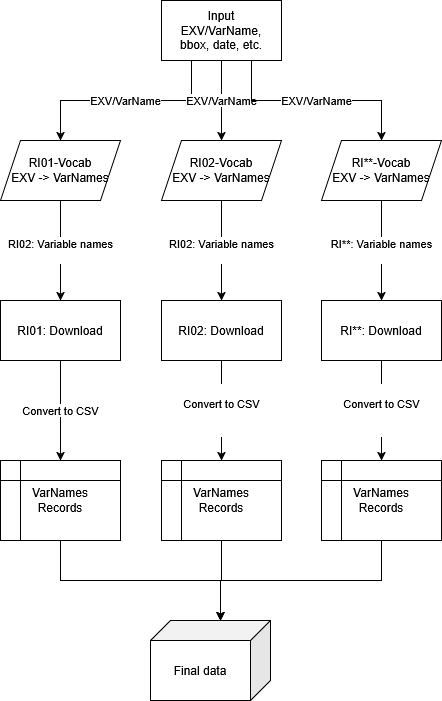

The diagram above was exported from draw.io. Its source (the exported page's mxGraphModel, read from the mxfile embedded in the PNG):
<mxGraphModel dx="1414" dy="871" grid="1" gridSize="10" guides="1" tooltips="1" connect="1" arrows="1" fold="1" page="1" pageScale="1" pageWidth="850" pageHeight="1100" math="0" shadow="0">
  <root>
    <mxCell id="0" />
    <mxCell id="1" parent="0" />
    <mxCell id="UJc20260uQrEC9iB5zFE-1" parent="1" style="rounded=0;whiteSpace=wrap;html=1;" value="&lt;div&gt;Input&lt;/div&gt;&lt;div&gt;EXV/VarName,&lt;/div&gt;&lt;div&gt;bbox, date, etc.&lt;/div&gt;" vertex="1">
      <mxGeometry height="60" width="120" x="361" y="40" as="geometry" />
    </mxCell>
    <mxCell id="UJc20260uQrEC9iB5zFE-2" parent="1" style="shape=parallelogram;perimeter=parallelogramPerimeter;whiteSpace=wrap;html=1;fixedSize=1;" value="&lt;div&gt;RI01-Vocab&lt;/div&gt;&lt;div&gt;EXV -&amp;gt; VarNames&lt;/div&gt;" vertex="1">
      <mxGeometry height="60" width="120" x="200" y="180" as="geometry" />
    </mxCell>
    <mxCell id="UJc20260uQrEC9iB5zFE-3" parent="1" style="shape=parallelogram;perimeter=parallelogramPerimeter;whiteSpace=wrap;html=1;fixedSize=1;" value="&lt;div&gt;RI02-Vocab&lt;/div&gt;&lt;div&gt;EXV -&amp;gt; VarNames&lt;/div&gt;" vertex="1">
      <mxGeometry height="60" width="120" x="361" y="180" as="geometry" />
    </mxCell>
    <mxCell id="UJc20260uQrEC9iB5zFE-4" parent="1" style="shape=parallelogram;perimeter=parallelogramPerimeter;whiteSpace=wrap;html=1;fixedSize=1;" value="&lt;div&gt;RI**-Vocab&lt;/div&gt;&lt;div&gt;EXV -&amp;gt; VarNames&lt;/div&gt;" vertex="1">
      <mxGeometry height="60" width="120" x="521" y="180" as="geometry" />
    </mxCell>
    <mxCell id="UJc20260uQrEC9iB5zFE-5" edge="1" parent="1" source="UJc20260uQrEC9iB5zFE-1" style="endArrow=classic;html=1;rounded=0;entryX=0.5;entryY=0;entryDx=0;entryDy=0;exitX=0.25;exitY=1;exitDx=0;exitDy=0;edgeStyle=orthogonalEdgeStyle;" target="UJc20260uQrEC9iB5zFE-2" value="EXV/VarName">
      <mxGeometry height="50" relative="1" width="50" as="geometry">
        <mxPoint x="191" y="110" as="sourcePoint" />
        <mxPoint x="241" y="60" as="targetPoint" />
      </mxGeometry>
    </mxCell>
    <mxCell id="UJc20260uQrEC9iB5zFE-6" edge="1" parent="1" source="UJc20260uQrEC9iB5zFE-1" style="endArrow=classic;html=1;rounded=0;entryX=0.5;entryY=0;entryDx=0;entryDy=0;exitX=0.5;exitY=1;exitDx=0;exitDy=0;edgeStyle=orthogonalEdgeStyle;" target="UJc20260uQrEC9iB5zFE-3" value="EXV/VarName">
      <mxGeometry height="50" relative="1" width="50" as="geometry">
        <mxPoint x="471" y="140" as="sourcePoint" />
        <mxPoint x="341" y="200" as="targetPoint" />
      </mxGeometry>
    </mxCell>
    <mxCell id="UJc20260uQrEC9iB5zFE-7" edge="1" parent="1" source="UJc20260uQrEC9iB5zFE-1" style="endArrow=classic;html=1;rounded=0;entryX=0.5;entryY=0;entryDx=0;entryDy=0;exitX=0.75;exitY=1;exitDx=0;exitDy=0;edgeStyle=orthogonalEdgeStyle;" target="UJc20260uQrEC9iB5zFE-4" value="EXV/VarName">
      <mxGeometry height="50" relative="1" width="50" as="geometry">
        <mxPoint as="offset" />
        <mxPoint x="571" y="310" as="sourcePoint" />
        <mxPoint x="441" y="370" as="targetPoint" />
      </mxGeometry>
    </mxCell>
    <mxCell id="UJc20260uQrEC9iB5zFE-8" parent="1" style="rounded=0;whiteSpace=wrap;html=1;" value="RI01:&amp;nbsp;Download" vertex="1">
      <mxGeometry height="60" width="120" x="200" y="340" as="geometry" />
    </mxCell>
    <mxCell id="UJc20260uQrEC9iB5zFE-10" parent="1" style="rounded=0;whiteSpace=wrap;html=1;" value="RI02: Download" vertex="1">
      <mxGeometry height="60" width="120" x="361" y="340" as="geometry" />
    </mxCell>
    <mxCell id="UJc20260uQrEC9iB5zFE-12" parent="1" style="rounded=0;whiteSpace=wrap;html=1;" value="RI**:&amp;nbsp;Download" vertex="1">
      <mxGeometry height="60" width="120" x="521" y="340" as="geometry" />
    </mxCell>
    <mxCell id="UJc20260uQrEC9iB5zFE-14" edge="1" parent="1" source="UJc20260uQrEC9iB5zFE-3" style="endArrow=classic;html=1;rounded=0;exitX=0.5;exitY=1;exitDx=0;exitDy=0;edgeStyle=orthogonalEdgeStyle;entryX=0.5;entryY=0;entryDx=0;entryDy=0;" target="UJc20260uQrEC9iB5zFE-10" value="RI02: Variable names&lt;div&gt;&lt;br/&gt;&lt;/div&gt;">
      <mxGeometry height="50" relative="1" width="50" as="geometry">
        <mxPoint x="251" y="280" as="sourcePoint" />
        <mxPoint x="251" y="380" as="targetPoint" />
      </mxGeometry>
    </mxCell>
    <mxCell id="UJc20260uQrEC9iB5zFE-15" edge="1" parent="1" source="UJc20260uQrEC9iB5zFE-4" style="endArrow=classic;html=1;rounded=0;exitX=0.5;exitY=1;exitDx=0;exitDy=0;edgeStyle=orthogonalEdgeStyle;entryX=0.5;entryY=0;entryDx=0;entryDy=0;" target="UJc20260uQrEC9iB5zFE-12" value="RI**: Variable names&lt;div&gt;&lt;br/&gt;&lt;/div&gt;">
      <mxGeometry height="50" relative="1" width="50" as="geometry">
        <mxPoint x="611" y="270" as="sourcePoint" />
        <mxPoint x="611" y="370" as="targetPoint" />
      </mxGeometry>
    </mxCell>
    <mxCell id="UJc20260uQrEC9iB5zFE-16" parent="1" style="shape=internalStorage;whiteSpace=wrap;html=1;backgroundOutline=1;" value="&lt;div&gt;VarNames&lt;/div&gt;&lt;div&gt;Records&lt;/div&gt;" vertex="1">
      <mxGeometry height="80" width="120" x="200" y="500" as="geometry" />
    </mxCell>
    <mxCell id="UJc20260uQrEC9iB5zFE-17" parent="1" style="shape=internalStorage;whiteSpace=wrap;html=1;backgroundOutline=1;" value="&lt;div&gt;VarNames&lt;/div&gt;&lt;div&gt;Records&lt;/div&gt;" vertex="1">
      <mxGeometry height="80" width="120" x="361" y="500" as="geometry" />
    </mxCell>
    <mxCell id="UJc20260uQrEC9iB5zFE-18" parent="1" style="shape=internalStorage;whiteSpace=wrap;html=1;backgroundOutline=1;" value="&lt;div&gt;VarNames&lt;/div&gt;&lt;div&gt;Records&lt;/div&gt;" vertex="1">
      <mxGeometry height="80" width="120" x="521" y="500" as="geometry" />
    </mxCell>
    <mxCell id="UJc20260uQrEC9iB5zFE-19" edge="1" parent="1" source="UJc20260uQrEC9iB5zFE-8" style="endArrow=classic;html=1;rounded=0;exitX=0.5;exitY=1;exitDx=0;exitDy=0;entryX=0.5;entryY=0;entryDx=0;entryDy=0;edgeStyle=orthogonalEdgeStyle;" target="UJc20260uQrEC9iB5zFE-16" value="Convert to CSV">
      <mxGeometry height="50" relative="1" width="50" as="geometry">
        <mxPoint x="400" y="380" as="sourcePoint" />
        <mxPoint x="450" y="330" as="targetPoint" />
      </mxGeometry>
    </mxCell>
    <mxCell id="UJc20260uQrEC9iB5zFE-20" edge="1" parent="1" source="UJc20260uQrEC9iB5zFE-10" style="endArrow=classic;html=1;rounded=0;exitX=0.5;exitY=1;exitDx=0;exitDy=0;edgeStyle=orthogonalEdgeStyle;entryX=0.5;entryY=0;entryDx=0;entryDy=0;" target="UJc20260uQrEC9iB5zFE-17" value="&#10;Convert to CSV&#10;&#10;">
      <mxGeometry height="50" relative="1" width="50" as="geometry">
        <mxPoint x="420" y="440" as="sourcePoint" />
        <mxPoint x="460" y="470" as="targetPoint" />
      </mxGeometry>
    </mxCell>
    <mxCell id="UJc20260uQrEC9iB5zFE-21" edge="1" parent="1" source="UJc20260uQrEC9iB5zFE-12" style="endArrow=classic;html=1;rounded=0;exitX=0.5;exitY=1;exitDx=0;exitDy=0;entryX=0.5;entryY=0;entryDx=0;entryDy=0;edgeStyle=orthogonalEdgeStyle;" target="UJc20260uQrEC9iB5zFE-18" value="&#10;Convert to CSV&#10;&#10;">
      <mxGeometry height="50" relative="1" width="50" as="geometry">
        <mxPoint x="560" y="470" as="sourcePoint" />
        <mxPoint x="560" y="570" as="targetPoint" />
      </mxGeometry>
    </mxCell>
    <mxCell id="UJc20260uQrEC9iB5zFE-22" edge="1" parent="1" source="UJc20260uQrEC9iB5zFE-2" style="endArrow=classic;html=1;rounded=0;exitX=0.5;exitY=1;exitDx=0;exitDy=0;edgeStyle=orthogonalEdgeStyle;entryX=0.5;entryY=0;entryDx=0;entryDy=0;" target="UJc20260uQrEC9iB5zFE-8" value="RI02: Variable names&lt;div&gt;&lt;br/&gt;&lt;/div&gt;">
      <mxGeometry height="50" relative="1" width="50" as="geometry">
        <mxPoint x="430" y="270" as="sourcePoint" />
        <mxPoint x="430" y="370" as="targetPoint" />
      </mxGeometry>
    </mxCell>
    <mxCell id="UJc20260uQrEC9iB5zFE-23" parent="1" style="shape=cube;whiteSpace=wrap;html=1;boundedLbl=1;backgroundOutline=1;darkOpacity=0.05;darkOpacity2=0.1;direction=east;flipH=1;legacyAnchorPoints=0;" value="Final data" vertex="1">
      <mxGeometry height="80" width="120" x="350" y="660" as="geometry" />
    </mxCell>
    <mxCell id="UJc20260uQrEC9iB5zFE-24" edge="1" parent="1" source="UJc20260uQrEC9iB5zFE-16" style="endArrow=classic;html=1;rounded=0;entryX=0;entryY=0;entryDx=50;entryDy=0;entryPerimeter=0;exitX=0.5;exitY=1;exitDx=0;exitDy=0;edgeStyle=orthogonalEdgeStyle;" target="UJc20260uQrEC9iB5zFE-23" value="">
      <mxGeometry height="50" relative="1" width="50" as="geometry">
        <mxPoint x="300" y="380" as="sourcePoint" />
        <mxPoint x="350" y="330" as="targetPoint" />
      </mxGeometry>
    </mxCell>
    <mxCell id="UJc20260uQrEC9iB5zFE-25" edge="1" parent="1" source="UJc20260uQrEC9iB5zFE-17" style="endArrow=classic;html=1;rounded=0;exitX=0.5;exitY=1;exitDx=0;exitDy=0;edgeStyle=orthogonalEdgeStyle;entryX=0;entryY=0;entryDx=50;entryDy=0;entryPerimeter=0;" target="UJc20260uQrEC9iB5zFE-23" value="">
      <mxGeometry height="50" relative="1" width="50" as="geometry">
        <mxPoint x="320" y="630" as="sourcePoint" />
        <mxPoint x="420" y="660" as="targetPoint" />
      </mxGeometry>
    </mxCell>
    <mxCell id="UJc20260uQrEC9iB5zFE-26" edge="1" parent="1" source="UJc20260uQrEC9iB5zFE-18" style="endArrow=classic;html=1;rounded=0;exitX=0.5;exitY=1;exitDx=0;exitDy=0;edgeStyle=orthogonalEdgeStyle;entryX=0;entryY=0;entryDx=50;entryDy=0;entryPerimeter=0;" target="UJc20260uQrEC9iB5zFE-23" value="">
      <mxGeometry height="50" relative="1" width="50" as="geometry">
        <mxPoint x="570" y="660" as="sourcePoint" />
        <mxPoint x="570" y="760" as="targetPoint" />
      </mxGeometry>
    </mxCell>
  </root>
</mxGraphModel>